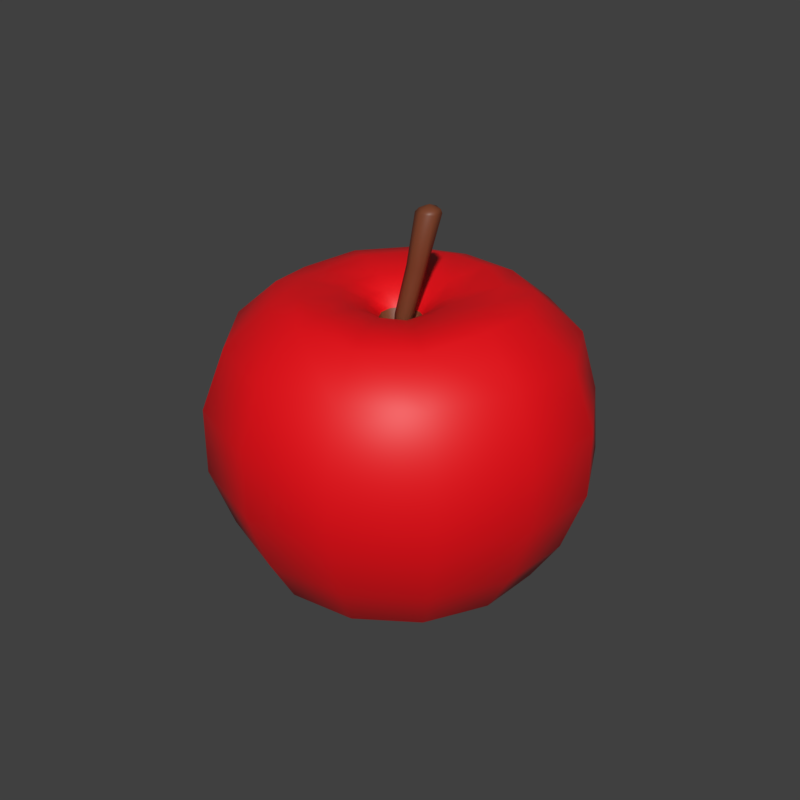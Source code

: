 # Source: apple1.blend  (saved by Blender 3.3.6; exported with 4.5.12 LTS)
import bpy
from mathutils import Matrix  # noqa: F401  (used for matrix-valued properties, if any)

bpy.ops.wm.read_factory_settings(use_empty=True)
scene = bpy.context.scene
scene.name = 'Scene'

# ---- collections
col_collection_1 = bpy.data.collections.new('Collection 1'); scene.collection.children.link(col_collection_1)

# ---- materials (node trees are filled in below, after node groups)
mat_apple_1_material = bpy.data.materials.new('Apple_1_material')
mat_apple_1_material.alpha_threshold = 0.0
mat_apple_1_material.roughness = 0.5
mat_stem = bpy.data.materials.new('stem')

# ---- node groups
ng_auto_smooth = bpy.data.node_groups.new('Auto Smooth', 'GeometryNodeTree')
_s = ng_auto_smooth.interface.new_socket(name='Geometry', in_out='OUTPUT', socket_type='NodeSocketGeometry')
_s = ng_auto_smooth.interface.new_socket(name='Geometry', in_out='INPUT', socket_type='NodeSocketGeometry')
_s = ng_auto_smooth.interface.new_socket(name='Angle', in_out='INPUT', socket_type='NodeSocketFloat')
_s.subtype = 'ANGLE'
_s.min_value = 0.0
_s.max_value = 3.142
ng_auto_smooth.is_modifier = True
_N = ng_auto_smooth.nodes; _L = ng_auto_smooth.links
n0 = _N.new('NodeGroupOutput'); n0.name = 'Group Output'; n0.location = (480, -100)
n1 = _N.new('NodeGroupInput'); n1.name = 'Group Input'; n1.location = (-420, -300)
n2 = _N.new('NodeGroupInput'); n2.name = 'Group Input.001'; n2.location = (-60, -100)
n3 = _N.new('GeometryNodeSetShadeSmooth'); n3.name = 'Set Shade Smooth'; n3.location = (120, -100)
n3.domain = 'EDGE'
n4 = _N.new('GeometryNodeSetShadeSmooth'); n4.name = 'Set Shade Smooth.001'; n4.location = (300, -100)
n5 = _N.new('GeometryNodeInputMeshEdgeAngle'); n5.name = 'Edge Angle'; n5.location = (-420, -220)
n6 = _N.new('GeometryNodeInputEdgeSmooth'); n6.name = 'Is Edge Smooth'; n6.location = (-60, -160)
n7 = _N.new('GeometryNodeInputShadeSmooth'); n7.name = 'Is Face Smooth'; n7.location = (-240, -340)
n8 = _N.new('FunctionNodeBooleanMath'); n8.name = 'Boolean Math'; n8.location = (-60, -220)
n9 = _N.new('FunctionNodeCompare'); n9.name = 'Compare'; n9.location = (-240, -180)
n9.operation = 'LESS_EQUAL'
_L.new(n5.outputs[0], n9.inputs[0])
_L.new(n4.outputs[0], n0.inputs[0])
_L.new(n1.outputs[1], n9.inputs[1])
_L.new(n9.outputs[0], n8.inputs[0])
_L.new(n7.outputs[0], n8.inputs[1])
_L.new(n2.outputs[0], n3.inputs[0])
_L.new(n6.outputs[0], n3.inputs[1])
_L.new(n3.outputs[0], n4.inputs[0])
_L.new(n8.outputs[0], n3.inputs[2])
n0.is_active_output = True

# ---- material node trees
mat_apple_1_material.use_nodes = True; mat_apple_1_material.node_tree.nodes.clear()
_N = mat_apple_1_material.node_tree.nodes; _L = mat_apple_1_material.node_tree.links
n0 = _N.new('ShaderNodeOutputMaterial'); n0.name = 'Material Output'; n0.location = (300, 300)
n1 = _N.new('ShaderNodeBsdfPrincipled'); n1.name = 'Principled BSDF'; n1.location = (-54, 368)
n1.width = 150
n1.subsurface_method = 'BURLEY'
n1.inputs[0].default_value = (0.8, 0.00156, 0.006252, 1.0)
n1.inputs[3].default_value = 1.45
n1.inputs[9].default_value = (1.0, 1.0, 1.0)
n1.inputs[27].default_value = (0.0, 0.0, 0.0, 1.0)
n1.inputs[28].default_value = 1.0
_L.new(n1.outputs[0], n0.inputs[0])
n0.is_active_output = True
mat_stem.use_nodes = True; mat_stem.node_tree.nodes.clear()
_N = mat_stem.node_tree.nodes; _L = mat_stem.node_tree.links
n0 = _N.new('ShaderNodeBsdfPrincipled'); n0.name = 'Principled BSDF'; n0.location = (10, 300)
n0.distribution = 'GGX'
n0.subsurface_method = 'RANDOM_WALK_SKIN'
n0.inputs[0].default_value = (0.1902, 0.05173, 0.02054, 1.0)
n0.inputs[3].default_value = 1.45
n0.inputs[27].default_value = (0.0, 0.0, 0.0, 1.0)
n0.inputs[28].default_value = 1.0
n1 = _N.new('ShaderNodeOutputMaterial'); n1.name = 'Material Output'; n1.location = (300, 300)
_L.new(n0.outputs[0], n1.inputs[0])
n1.is_active_output = True

# ---- world
world_world = bpy.data.worlds.new('World'); scene.world = world_world
world_world.color = (0.05127, 0.05127, 0.05127)
world_world.use_sun_shadow = False
world_world.sun_shadow_jitter_overblur = 0.0
world_world.cycles.sampling_method = 'MANUAL'

# ---- meshes
me_apple = bpy.data.meshes.new('apple')
me_apple.from_pydata([(-0.2151, 0.01824, 0.7587), (-1.503, 0.06164, 1.225), (-1.978, 0.1315, 0.8408), (-2.215, 0.1154, 0.1476), (-2.159, 0.1154, -0.6285), (-0.4369, -0.06682, -2.184), (-0.1876, 0.1005, 0.7689), (-1.31, 0.7248, 1.291), (-1.796, 1.005, 0.849), (-2.007, 1.123, 0.1476), (-1.951, 1.122, -0.6285), (-1.778, 1.011, -1.352), (-1.505, 0.8103, -1.876), (-0.3526, 0.07284, -2.179), (0.05096, 0.01901, 0.6201), (-0.08949, 0.1785, 0.7736), (-0.8419, 1.203, 1.315), (-1.156, 1.604, 0.9215), (-1.3, 1.848, 0.171), (-1.297, 1.827, -0.6285), (-1.158, 1.654, -1.351), (-0.9576, 1.382, -1.878), (-0.1686, 0.2434, -2.179), (-0.1723, 1.422, 1.316), (-0.2273, 1.876, 0.9365), (-0.2649, 2.165, 0.2454), (-0.2649, 2.152, -0.6123), (-0.2281, 1.935, -1.35), (-0.1956, 1.623, -1.884), (0.03888, 0.1832, 0.7736), (0.5588, 1.321, 1.316), (0.8061, 1.721, 0.9366), (0.8928, 1.995, 0.2455), (0.8928, 1.982, -0.6123), (0.8086, 1.778, -1.35), (0.6206, 1.515, -1.884), (0.02701, 0.2354, -2.164), (0.1655, 0.09844, 0.7754), (1.118, 0.9615, 1.306), (1.549, 1.279, 0.8511), (1.695, 1.407, 0.1614), (1.73, 1.471, -0.6285), (1.551, 1.288, -1.351), (1.268, 1.095, -1.879), (0.1573, 0.06898, -2.179), (1.429, 0.3373, 1.328), (1.965, 0.4223, 0.8537), (2.215, 0.4858, 0.1476), (2.215, 0.4858, -0.6285), (1.968, 0.4218, -1.351), (1.631, 0.3782, -1.879), (0.1375, -0.08244, 0.7633), (1.396, -0.3282, 1.327), (1.888, -0.4532, 0.855), (2.138, -0.511, 0.1476), (2.138, -0.511, -0.6285), (1.894, -0.4559, -1.35), (1.586, -0.3874, -1.884), (0.2219, -0.1231, -2.165), (1.082, -0.9734, 1.24), (1.446, -1.264, 0.8416), (1.644, -1.44, 0.1476), (1.644, -1.44, -0.6285), (1.451, -1.27, -1.35), (1.22, -1.077, -1.884), (0.08333, -0.2918, -2.172), (0.03309, -0.2117, 0.7673), (0.5056, -1.332, 1.225), (0.6832, -1.791, 0.8408), (0.7774, -2.039, 0.1476), (0.7774, -2.039, -0.6285), (0.6857, -1.798, -1.35), (0.5779, -1.522, -1.884), (-0.08953, -0.164, 0.7735), (-0.1791, -1.407, 1.288), (-0.2432, -1.901, 0.8408), (-0.2709, -2.165, 0.1476), (-0.2709, -2.165, -0.6285), (-0.244, -1.909, -1.35), (-0.1996, -1.617, -1.884), (-0.1292, -0.3534, -2.179), (-0.08712, -0.0555, -2.111), (-0.8447, -1.153, 1.288), (-1.162, -1.549, 0.8408), (-1.307, -1.778, 0.1476), (-1.307, -1.778, -0.6285), (-1.166, -1.555, -1.35), (-0.954, -1.339, -1.882), (-0.3066, -0.2512, -2.179), (-0.1877, -0.06239, 0.7689), (-1.308, -0.5899, 1.288), (-1.792, -0.7434, 0.8408), (-2.005, -0.8752, 0.1476), (-1.949, -0.8752, -0.6285), (-1.779, -0.7469, -1.35), (-1.48, -0.7082, -1.882), (-1.964, 0.1306, -1.351), (-1.661, 0.04282, -1.88), (-1.177, 0.6485, -2.148), (-0.7512, 1.105, -2.15), (-0.1557, 1.306, -2.153), (0.4806, 1.223, -2.152), (0.9923, 0.8841, -2.15), (1.28, 0.3229, -2.15), (1.203, -0.2962, -2.216), (0.967, -0.8348, -2.153), (0.4579, -1.187, -2.153), (-0.1578, -1.263, -2.153), (-0.7495, -1.042, -2.152), (-1.165, -0.5543, -2.152), (-1.297, 0.03829, -2.129), (-1.158, 0.03767, 1.27), (-1.002, 0.5487, 1.348), (-0.6395, 0.9254, 1.37), (-0.1337, 1.1, 1.414), (0.4134, 1.028, 1.417), (0.8433, 0.7436, 1.368), (1.084, 0.2696, 1.382), (1.068, -0.2461, 1.37), (0.8257, -0.7306, 1.294), (0.3868, -1.014, 1.312), (-0.1371, -1.073, 1.357), (-0.641, -0.8814, 1.357), (-1.001, -0.4639, 1.347), (-0.6997, 0.0263, 1.245), (-0.6055, 0.3294, 1.278), (-0.3899, 0.5549, 1.292), (-0.09245, 0.6599, 1.341), (0.228, 0.6182, 1.34), (0.4829, 0.4482, 1.292), (0.6259, 0.1688, 1.3), (0.6183, -0.1378, 1.29), (0.4748, -0.4221, 1.243), (0.2158, -0.5919, 1.261), (-0.09399, -0.6274, 1.286), (-0.3906, -0.5147, 1.286), (-0.605, -0.271, 1.278), (-0.4535, 0.02182, 1.139), (-0.3946, 0.2136, 1.161), (-0.2582, 0.3577, 1.171), (-0.07115, 0.4247, 1.171), (0.1299, 0.3995, 1.171), (0.292, 0.2915, 1.172), (0.3837, 0.115, 1.178), (0.3793, -0.08026, 1.169), (0.2862, -0.2579, 1.137), (0.1233, -0.4325, 1.152), (-0.07188, -0.3896, 1.168), (-0.2583, -0.3182, 1.168), (-0.342, -0.1659, 1.16), (-0.2863, 0.02009, 0.994), (-0.264, 0.1423, 1.008), (-0.1769, 0.2342, 1.014), (-0.05832, 0.2773, 1.014), (0.06865, 0.2611, 1.013), (0.1711, 0.1916, 1.013), (0.2287, 0.08, 1.016), (0.2269, -0.0438, 1.01), (0.1694, -0.1767, 0.9914), (0.06575, -0.2932, 1.003), (-0.05871, -0.263, 1.012), (-0.1612, -0.1958, 1.012), (-0.2122, -0.09976, 1.008), (-0.8743, 0.3886, -2.336), (-0.5826, 0.7113, -2.337), (-0.1725, 0.8602, -2.338), (0.2644, 0.8057, -2.338), (0.6216, 0.5624, -2.337), (0.823, 0.1747, -2.337), (0.8168, -0.2565, -2.338), (0.6148, -0.6403, -2.338), (0.2609, -0.8887, -2.291), (-0.1731, -0.9395, -2.338), (-0.5823, -0.7852, -2.338), (-0.8542, -0.4443, -2.292), (-0.9525, -0.01481, -2.236), (-0.5377, 0.1902, -2.269), (-0.3732, 0.3732, -2.269), (-0.1417, 0.4584, -2.27), (0.1049, 0.4278, -2.27), (0.3071, 0.2895, -2.269), (0.4212, 0.07049, -2.269), (0.4187, -0.1741, -2.319), (0.3043, -0.3916, -2.27), (0.1043, -0.5378, -2.2), (-0.1504, -0.5666, -2.237), (-0.3732, -0.4736, -2.27), (-0.5367, -0.2867, -2.27), (-0.6039, -0.04654, -2.242), (0.02081, 0.1, 0.6141), (0.3298, 0.1931, 2.295), (0.1075, 0.04996, 0.6141), (0.4417, 0.1245, 2.295), (0.1075, -0.05011, 0.6141), (0.4417, 0.01114, 2.295), (0.02081, -0.1001, 0.6141), (0.3298, -0.03359, 2.295), (-0.06586, -0.05011, 0.6141), (0.2317, 0.0231, 2.295), (-0.06586, 0.04996, 0.6141), (0.2317, 0.1365, 2.295), (0.2966, 0.09943, 1.652), (0.3074, -0.007418, 1.652), (0.1981, -0.0711, 1.652), (0.09965, -0.01426, 1.652), (0.09965, 0.09943, 1.652), (0.1981, 0.1563, 1.652), (0.1364, 0.07417, 1.055), (0.1364, -0.03271, 1.055), (0.04386, -0.08615, 1.055), (-0.0487, -0.03271, 1.055), (-0.0487, 0.07417, 1.055), (0.04386, 0.1276, 1.055), (0.4585, 0.1287, 2.254), (0.3226, 0.2112, 2.254), (0.4585, -0.01235, 2.254), (0.3226, -0.07093, 2.254), (0.2004, -0.0003879, 2.254), (0.2004, 0.1407, 2.254), (0.3298, 0.07978, 2.338)], [], [(3, 2, 8, 9), (81, 5, 13), (150, 0, 6, 151), (97, 96, 11, 12), (4, 3, 9, 10), (2, 1, 7, 8), (110, 97, 12, 98), (0, 14, 6), (96, 4, 10, 11), (10, 9, 18, 19), (8, 7, 16, 17), (98, 12, 21, 99), (6, 14, 15), (11, 10, 19, 20), (9, 8, 17, 18), (81, 13, 22), (151, 6, 15, 152), (12, 11, 20, 21), (17, 16, 23, 24), (99, 21, 28, 100), (20, 19, 26, 27), (18, 17, 24, 25), (152, 15, 153), (21, 20, 27, 28), (19, 18, 25, 26), (100, 28, 35, 101), (15, 14, 29), (27, 26, 33, 34), (25, 24, 31, 32), (81, 22, 36), (153, 15, 29, 154), (28, 27, 34, 35), (26, 25, 32, 33), (24, 23, 30, 31), (34, 33, 41, 42), (32, 31, 39, 40), (81, 36, 44), (154, 29, 37, 155), (35, 34, 42, 43), (33, 32, 40, 41), (31, 30, 38, 39), (101, 35, 43, 102), (29, 14, 37), (40, 39, 46, 47), (155, 37, 156), (43, 42, 49, 50), (41, 40, 47, 48), (39, 38, 45, 46), (102, 43, 50, 103), (42, 41, 48, 49), (156, 37, 51, 157), (50, 49, 56, 57), (48, 47, 54, 55), (46, 45, 52, 53), (103, 50, 57, 104), (37, 14, 51), (49, 48, 55, 56), (47, 46, 53, 54), (81, 44, 58), (55, 54, 61, 62), (53, 52, 59, 60), (104, 57, 64, 105), (56, 55, 62, 63), (54, 53, 60, 61), (81, 58, 65), (157, 51, 158), (57, 56, 63, 64), (60, 59, 67, 68), (105, 64, 72, 106), (51, 14, 66), (63, 62, 70, 71), (61, 60, 68, 69), (158, 51, 66, 159), (64, 63, 71, 72), (62, 61, 69, 70), (66, 14, 73), (71, 70, 77, 78), (69, 68, 75, 76), (81, 65, 80), (159, 66, 73, 160), (72, 71, 78, 79), (70, 69, 76, 77), (68, 67, 74, 75), (106, 72, 79, 107), (76, 75, 83, 84), (81, 80, 88), (160, 73, 161), (79, 78, 86, 87), (77, 76, 84, 85), (75, 74, 82, 83), (107, 79, 87, 108), (78, 77, 85, 86), (161, 73, 89, 162), (87, 86, 94, 95), (85, 84, 92, 93), (83, 82, 90, 91), (108, 87, 95, 109), (73, 14, 89), (86, 85, 93, 94), (84, 83, 91, 92), (95, 94, 96, 97), (93, 92, 3, 4), (91, 90, 1, 2), (109, 95, 97, 110), (89, 14, 0), (94, 93, 4, 96), (92, 91, 2, 3), (81, 88, 5), (162, 89, 0, 150), (174, 109, 110, 175), (173, 108, 109, 174), (172, 107, 108, 173), (171, 106, 107, 172), (170, 105, 106, 171), (169, 104, 105, 170), (168, 103, 104, 169), (167, 102, 103, 168), (166, 101, 102, 167), (165, 100, 101, 166), (164, 99, 100, 165), (163, 98, 99, 164), (175, 110, 98, 163), (90, 123, 111, 1), (82, 122, 123, 90), (74, 121, 122, 82), (67, 120, 121, 74), (59, 119, 120, 67), (52, 118, 119, 59), (45, 117, 118, 52), (38, 116, 117, 45), (30, 115, 116, 38), (23, 114, 115, 30), (16, 113, 114, 23), (7, 112, 113, 16), (1, 111, 112, 7), (123, 136, 124, 111), (122, 135, 136, 123), (121, 134, 135, 122), (120, 133, 134, 121), (119, 132, 133, 120), (118, 131, 132, 119), (117, 130, 131, 118), (116, 129, 130, 117), (115, 128, 129, 116), (114, 127, 128, 115), (113, 126, 127, 114), (112, 125, 126, 113), (111, 124, 125, 112), (136, 149, 137, 124), (135, 148, 149, 136), (134, 147, 148, 135), (133, 146, 147, 134), (132, 145, 146, 133), (131, 144, 145, 132), (130, 143, 144, 131), (129, 142, 143, 130), (128, 141, 142, 129), (127, 140, 141, 128), (126, 139, 140, 127), (125, 138, 139, 126), (124, 137, 138, 125), (149, 162, 150, 137), (148, 161, 162, 149), (147, 160, 161, 148), (146, 159, 160, 147), (145, 158, 159, 146), (144, 157, 158, 145), (143, 156, 157, 144), (142, 155, 156, 143), (141, 154, 155, 142), (140, 153, 154, 141), (139, 152, 153, 140), (138, 151, 152, 139), (137, 150, 151, 138), (188, 175, 163, 176), (176, 163, 164, 177), (177, 164, 165, 178), (178, 165, 166, 179), (179, 166, 167, 180), (180, 167, 168, 181), (181, 168, 169, 182), (182, 169, 170, 183), (183, 170, 171, 184), (184, 171, 172, 185), (185, 172, 173, 186), (186, 173, 174, 187), (187, 174, 175, 188), (88, 187, 188, 5), (88, 186, 187), (80, 185, 186, 88), (65, 184, 185, 80), (65, 183, 184), (58, 182, 183, 65), (44, 181, 182, 58), (44, 180, 181), (36, 179, 180, 44), (22, 178, 179, 36), (22, 177, 178), (13, 176, 177, 22), (5, 188, 176, 13), (206, 214, 213, 201), (201, 213, 215, 202), (202, 215, 216, 203), (196, 194, 219), (203, 216, 217, 204), (204, 217, 218, 205), (189, 191, 193, 195, 197, 199), (212, 206, 201, 207), (207, 201, 202, 208), (208, 202, 203, 209), (209, 203, 204, 210), (210, 204, 205, 211), (211, 205, 206, 212), (199, 211, 212, 189), (197, 210, 211, 199), (195, 209, 210, 197), (193, 208, 209, 195), (191, 207, 208, 193), (189, 212, 207, 191), (205, 218, 214, 206), (190, 192, 213, 214), (192, 194, 215, 213), (194, 196, 216, 215), (196, 198, 217, 216), (198, 200, 218, 217), (200, 190, 214, 218), (198, 196, 219), (200, 198, 219), (192, 190, 219), (190, 200, 219), (194, 192, 219)])
me_apple.polygons.foreach_set('use_smooth', [True] * 231)
me_apple.polygons.foreach_set('material_index', [0, 0, 1, 0, 0, 0, 0, 1, 0, 0, 0, 0, 1, 0, 0, 0, 1, 0, 0, 0, 0, 0, 1, 0, 0, 0, 1, 0, 0, 0, 1, 0, 0, 0, 0, 0, 0, 1, 0, 0, 0, 0, 1, 0, 1, 0, 0, 0, 0, 0, 1, 0, 0, 0, 0, 1, 0, 0, 0, 0, 0, 0, 0, 0, 0, 1, 0, 0, 0, 1, 0, 0, 1, 0, 0, 1, 0, 0, 0, 1, 0, 0, 0, 0, 0, 0, 1, 0, 0, 0, 0, 0, 1, 0, 0, 0, 0, 1, 0, 0, 0, 0, 0, 0, 1, 0, 0, 0, 1, 0, 0, 0, 0, 0, 0, 0, 0, 0, 0, 0, 0, 0, 0, 0, 0, 0, 0, 0, 0, 0, 0, 0, 0, 0, 0, 0, 0, 0, 0, 0, 0, 0, 0, 0, 0, 0, 0, 0, 0, 0, 0, 0, 0, 0, 0, 0, 0, 0, 0, 0, 0, 0, 0, 0, 0, 0, 0, 0, 0, 0, 0, 0, 0, 0, 0, 0, 0, 0, 0, 0, 0, 0, 0, 0, 0, 0, 0, 0, 0, 0, 0, 0, 0, 0, 0, 0, 0, 0, 0, 0, 1, 1, 1, 1, 1, 1, 0, 1, 1, 1, 1, 1, 1, 1, 1, 1, 1, 1, 1, 1, 1, 1, 1, 1, 1, 1, 1, 1, 1, 1, 1])
_uv = me_apple.uv_layers.new(name='UVMap')
_uv.uv.foreach_set('vector', [0.4531, 0.4659, 0.5174, 0.4321, 0.5668, 0.4903, 0.5277, 0.5496, 0.2377, 0.7637, 0.2157, 0.7619, 0.222, 0.7537, 0.2838, 0.2986, 0.28, 0.2785, 0.2846, 0.2769, 0.2976, 0.2937, 0.1258, 0.7436, 0.07907, 0.7294, 0.1055, 0.6572, 0.1434, 0.6899, 0.3489, 0.5239, 0.4531, 0.4659, 0.5277, 0.5496, 0.4732, 0.6446, 0.5174, 0.4321, 0.5593, 0.4023, 0.5982, 0.4406, 0.5668, 0.4903, 0.1568, 0.7479, 0.1258, 0.7436, 0.1434, 0.6899, 0.1703, 0.7073, 0.28, 0.2785, 0.2776, 0.2662, 0.2846, 0.2769, 0.07907, 0.7294, 0.001696, 0.7187, 0.04818, 0.6131, 0.1055, 0.6572, 0.4732, 0.6446, 0.5277, 0.5496, 0.6312, 0.5847, 0.6184, 0.6893, 0.5668, 0.4903, 0.5982, 0.4406, 0.6479, 0.455, 0.6393, 0.5061, 0.1703, 0.7073, 0.1434, 0.6899, 0.1873, 0.653, 0.2027, 0.6802, 0.2846, 0.2769, 0.2776, 0.2662, 0.288, 0.2709, 0.1055, 0.6572, 0.04818, 0.6131, 0.1272, 0.5444, 0.1642, 0.6095, 0.5277, 0.5496, 0.5668, 0.4903, 0.6393, 0.5061, 0.6312, 0.5847, 0.2377, 0.7637, 0.222, 0.7537, 0.2348, 0.7446, 0.2976, 0.2937, 0.2846, 0.2769, 0.288, 0.2709, 0.3077, 0.2829, 0.1434, 0.6899, 0.1055, 0.6572, 0.1642, 0.6095, 0.1873, 0.653, 0.6393, 0.5061, 0.6479, 0.455, 0.7003, 0.4449, 0.7184, 0.4891, 0.2027, 0.6802, 0.1873, 0.653, 0.2441, 0.6431, 0.244, 0.6723, 0.1642, 0.6095, 0.1272, 0.5444, 0.2435, 0.5155, 0.2452, 0.5929, 0.6312, 0.5847, 0.6393, 0.5061, 0.7184, 0.4891, 0.7437, 0.5564, 0.3077, 0.2829, 0.288, 0.2709, 0.3109, 0.2678, 0.1873, 0.653, 0.1642, 0.6095, 0.2452, 0.5929, 0.2441, 0.6431, 0.6184, 0.6893, 0.6312, 0.5847, 0.7437, 0.5564, 0.7923, 0.6711, 0.244, 0.6723, 0.2441, 0.6431, 0.3013, 0.6571, 0.2858, 0.6823, 0.288, 0.2709, 0.2776, 0.2662, 0.2871, 0.2637, 0.2452, 0.5929, 0.2435, 0.5155, 0.3701, 0.5485, 0.3307, 0.6176, 0.7437, 0.5564, 0.7184, 0.4891, 0.7856, 0.4363, 0.8419, 0.4833, 0.2377, 0.7637, 0.2348, 0.7446, 0.2468, 0.7468, 0.3109, 0.2678, 0.288, 0.2709, 0.2871, 0.2637, 0.3065, 0.2534, 0.2441, 0.6431, 0.2452, 0.5929, 0.3307, 0.6176, 0.3013, 0.6571, 0.7923, 0.6711, 0.7437, 0.5564, 0.8419, 0.4833, 0.935, 0.5501, 0.7184, 0.4891, 0.7003, 0.4449, 0.7449, 0.4123, 0.7856, 0.4363, 0.3307, 0.6176, 0.3701, 0.5485, 0.4486, 0.6248, 0.3885, 0.6675, 0.8419, 0.4833, 0.7856, 0.4363, 0.8245, 0.3764, 0.8948, 0.389, 0.2377, 0.7637, 0.2468, 0.7468, 0.2539, 0.7578, 0.3065, 0.2534, 0.2871, 0.2637, 0.2809, 0.258, 0.2975, 0.2418, 0.3013, 0.6571, 0.3307, 0.6176, 0.3885, 0.6675, 0.3443, 0.6926, 0.935, 0.5501, 0.8419, 0.4833, 0.8948, 0.389, 0.9929, 0.4106, 0.7856, 0.4363, 0.7449, 0.4123, 0.769, 0.3684, 0.8245, 0.3764, 0.2858, 0.6823, 0.3013, 0.6571, 0.3443, 0.6926, 0.3177, 0.7088, 0.2871, 0.2637, 0.2776, 0.2662, 0.2809, 0.258, 0.8948, 0.389, 0.8245, 0.3764, 0.822, 0.2972, 0.8892, 0.2772, 0.2975, 0.2418, 0.2809, 0.258, 0.283, 0.2356, 0.3443, 0.6926, 0.3885, 0.6675, 0.4142, 0.7449, 0.365, 0.7472, 0.9929, 0.4106, 0.8948, 0.389, 0.8892, 0.2772, 0.9856, 0.249, 0.8245, 0.3764, 0.769, 0.3684, 0.7676, 0.3155, 0.822, 0.2972, 0.3177, 0.7088, 0.3443, 0.6926, 0.365, 0.7472, 0.3331, 0.7489, 0.3885, 0.6675, 0.4486, 0.6248, 0.4885, 0.7355, 0.4142, 0.7449, 0.283, 0.2356, 0.2809, 0.258, 0.2715, 0.2605, 0.2676, 0.2356, 0.365, 0.7472, 0.4142, 0.7449, 0.4017, 0.8188, 0.3549, 0.8023, 0.9856, 0.249, 0.8892, 0.2772, 0.8355, 0.1862, 0.9116, 0.1169, 0.822, 0.2972, 0.7676, 0.3155, 0.7414, 0.2735, 0.7814, 0.2366, 0.3331, 0.7489, 0.365, 0.7472, 0.3549, 0.8023, 0.3211, 0.7892, 0.2809, 0.258, 0.2776, 0.2662, 0.2715, 0.2605, 0.4142, 0.7449, 0.4885, 0.7355, 0.4731, 0.8438, 0.4017, 0.8188, 0.8892, 0.2772, 0.822, 0.2972, 0.7814, 0.2366, 0.8355, 0.1862, 0.2377, 0.7637, 0.2539, 0.7578, 0.2561, 0.77, 0.9116, 0.1169, 0.8355, 0.1862, 0.7419, 0.1242, 0.7786, 0.02774, 0.7814, 0.2366, 0.7414, 0.2735, 0.6989, 0.2384, 0.7184, 0.1922, 0.3211, 0.7892, 0.3549, 0.8023, 0.322, 0.8484, 0.3026, 0.8241, 0.4017, 0.8188, 0.4731, 0.8438, 0.4086, 0.9404, 0.356, 0.8845, 0.8355, 0.1862, 0.7814, 0.2366, 0.7184, 0.1922, 0.7419, 0.1242, 0.2377, 0.7637, 0.2561, 0.77, 0.2466, 0.7797, 0.2676, 0.2356, 0.2715, 0.2605, 0.2525, 0.2473, 0.3549, 0.8023, 0.4017, 0.8188, 0.356, 0.8845, 0.322, 0.8484, 0.7184, 0.1922, 0.6989, 0.2384, 0.6451, 0.2337, 0.6398, 0.1817, 0.3026, 0.8241, 0.322, 0.8484, 0.2721, 0.8737, 0.2655, 0.8435, 0.2715, 0.2605, 0.2776, 0.2662, 0.2657, 0.2674, 0.356, 0.8845, 0.4086, 0.9404, 0.3053, 0.997, 0.2845, 0.9226, 0.7419, 0.1242, 0.7184, 0.1922, 0.6398, 0.1817, 0.6313, 0.1115, 0.2525, 0.2473, 0.2715, 0.2605, 0.2657, 0.2674, 0.2437, 0.2654, 0.322, 0.8484, 0.356, 0.8845, 0.2845, 0.9226, 0.2721, 0.8737, 0.7786, 0.02774, 0.7419, 0.1242, 0.6313, 0.1115, 0.6204, 0.008331, 0.2657, 0.2674, 0.2776, 0.2662, 0.2685, 0.2744, 0.2845, 0.9226, 0.3053, 0.997, 0.1865, 0.9984, 0.2028, 0.9225, 0.6313, 0.1115, 0.6398, 0.1817, 0.5651, 0.2113, 0.526, 0.1503, 0.2377, 0.7637, 0.2466, 0.7797, 0.2329, 0.7821, 0.2437, 0.2654, 0.2657, 0.2674, 0.2685, 0.2744, 0.2466, 0.2809, 0.2721, 0.8737, 0.2845, 0.9226, 0.2028, 0.9225, 0.2161, 0.8749, 0.6204, 0.008331, 0.6313, 0.1115, 0.526, 0.1503, 0.4687, 0.0626, 0.6398, 0.1817, 0.6451, 0.2337, 0.5967, 0.2557, 0.5651, 0.2113, 0.2655, 0.8435, 0.2721, 0.8737, 0.2161, 0.8749, 0.2236, 0.8443, 0.526, 0.1503, 0.5651, 0.2113, 0.5097, 0.2748, 0.4467, 0.2385, 0.2377, 0.7637, 0.2329, 0.7821, 0.2226, 0.7744, 0.2466, 0.2809, 0.2685, 0.2744, 0.2559, 0.2919, 0.2161, 0.8749, 0.2028, 0.9225, 0.1276, 0.8819, 0.1645, 0.849, 0.4687, 0.0626, 0.526, 0.1503, 0.4467, 0.2385, 0.3531, 0.188, 0.5651, 0.2113, 0.5967, 0.2557, 0.561, 0.2957, 0.5097, 0.2748, 0.2236, 0.8443, 0.2161, 0.8749, 0.1645, 0.849, 0.1854, 0.8253, 0.2028, 0.9225, 0.1865, 0.9984, 0.07684, 0.9413, 0.1276, 0.8819, 0.2559, 0.2919, 0.2685, 0.2744, 0.2752, 0.2786, 0.2666, 0.2977, 0.1645, 0.849, 0.1276, 0.8819, 0.08317, 0.8066, 0.1322, 0.7993, 0.3531, 0.188, 0.4467, 0.2385, 0.4223, 0.3588, 0.3111, 0.3577, 0.5097, 0.2748, 0.561, 0.2957, 0.5504, 0.3497, 0.499, 0.3582, 0.1854, 0.8253, 0.1645, 0.849, 0.1322, 0.7993, 0.162, 0.789, 0.2685, 0.2744, 0.2776, 0.2662, 0.2752, 0.2786, 0.1276, 0.8819, 0.07684, 0.9413, 0.01152, 0.8348, 0.08317, 0.8066, 0.4467, 0.2385, 0.5097, 0.2748, 0.499, 0.3582, 0.4223, 0.3588, 0.1322, 0.7993, 0.08317, 0.8066, 0.07907, 0.7294, 0.1258, 0.7436, 0.3111, 0.3577, 0.4223, 0.3588, 0.4531, 0.4659, 0.3489, 0.5239, 0.499, 0.3582, 0.5504, 0.3497, 0.5593, 0.4023, 0.5174, 0.4321, 0.162, 0.789, 0.1322, 0.7993, 0.1258, 0.7436, 0.1568, 0.7479, 0.2752, 0.2786, 0.2776, 0.2662, 0.28, 0.2785, 0.08317, 0.8066, 0.01152, 0.8348, 0.001696, 0.7187, 0.07907, 0.7294, 0.4223, 0.3588, 0.499, 0.3582, 0.5174, 0.4321, 0.4531, 0.4659, 0.2377, 0.7637, 0.2226, 0.7744, 0.2157, 0.7619, 0.2666, 0.2977, 0.2752, 0.2786, 0.28, 0.2785, 0.2838, 0.2986, 0.1851, 0.7839, 0.162, 0.789, 0.1568, 0.7479, 0.1812, 0.7544, 0.2009, 0.8072, 0.1854, 0.8253, 0.162, 0.789, 0.1851, 0.7839, 0.2253, 0.8199, 0.2236, 0.8443, 0.1854, 0.8253, 0.2009, 0.8072, 0.2541, 0.8202, 0.2655, 0.8435, 0.2236, 0.8443, 0.2253, 0.8199, 0.2792, 0.8064, 0.3026, 0.8241, 0.2655, 0.8435, 0.2541, 0.8202, 0.2953, 0.7834, 0.3211, 0.7892, 0.3026, 0.8241, 0.2792, 0.8064, 0.299, 0.7557, 0.3331, 0.7489, 0.3211, 0.7892, 0.2953, 0.7834, 0.2888, 0.7287, 0.3177, 0.7088, 0.3331, 0.7489, 0.299, 0.7557, 0.2672, 0.7102, 0.2858, 0.6823, 0.3177, 0.7088, 0.2888, 0.7287, 0.2393, 0.7035, 0.244, 0.6723, 0.2858, 0.6823, 0.2672, 0.7102, 0.2116, 0.7099, 0.2027, 0.6802, 0.244, 0.6723, 0.2393, 0.7035, 0.1907, 0.7282, 0.1703, 0.7073, 0.2027, 0.6802, 0.2116, 0.7099, 0.1812, 0.7544, 0.1568, 0.7479, 0.1703, 0.7073, 0.1907, 0.7282, 0.5504, 0.3497, 0.5757, 0.347, 0.5829, 0.3875, 0.5593, 0.4023, 0.561, 0.2957, 0.5849, 0.3067, 0.5757, 0.347, 0.5504, 0.3497, 0.5967, 0.2557, 0.6114, 0.2765, 0.5849, 0.3067, 0.561, 0.2957, 0.6451, 0.2337, 0.6486, 0.2612, 0.6114, 0.2765, 0.5967, 0.2557, 0.6989, 0.2384, 0.6893, 0.265, 0.6486, 0.2612, 0.6451, 0.2337, 0.7414, 0.2735, 0.7227, 0.2902, 0.6893, 0.265, 0.6989, 0.2384, 0.7676, 0.3155, 0.7417, 0.3234, 0.7227, 0.2902, 0.7414, 0.2735, 0.769, 0.3684, 0.7424, 0.3636, 0.7417, 0.3234, 0.7676, 0.3155, 0.7449, 0.4123, 0.7239, 0.3976, 0.7424, 0.3636, 0.769, 0.3684, 0.7003, 0.4449, 0.691, 0.4214, 0.7239, 0.3976, 0.7449, 0.4123, 0.6479, 0.455, 0.6514, 0.4286, 0.691, 0.4214, 0.7003, 0.4449, 0.5982, 0.4406, 0.6131, 0.4169, 0.6514, 0.4286, 0.6479, 0.455, 0.5593, 0.4023, 0.5829, 0.3875, 0.6131, 0.4169, 0.5982, 0.4406, 0.5757, 0.347, 0.609, 0.3459, 0.6142, 0.3695, 0.5829, 0.3875, 0.5849, 0.3067, 0.6145, 0.3223, 0.609, 0.3459, 0.5757, 0.347, 0.6114, 0.2765, 0.6301, 0.3045, 0.6145, 0.3223, 0.5849, 0.3067, 0.6486, 0.2612, 0.6524, 0.2965, 0.6301, 0.3045, 0.6114, 0.2765, 0.6893, 0.265, 0.6762, 0.299, 0.6524, 0.2965, 0.6486, 0.2612, 0.7227, 0.2902, 0.6963, 0.3127, 0.6762, 0.299, 0.6893, 0.265, 0.7417, 0.3234, 0.7073, 0.3327, 0.6963, 0.3127, 0.7227, 0.2902, 0.7424, 0.3636, 0.7072, 0.3563, 0.7073, 0.3327, 0.7417, 0.3234, 0.7239, 0.3976, 0.6971, 0.3772, 0.7072, 0.3563, 0.7424, 0.3636, 0.691, 0.4214, 0.6779, 0.3912, 0.6971, 0.3772, 0.7239, 0.3976, 0.6514, 0.4286, 0.6542, 0.3943, 0.6779, 0.3912, 0.691, 0.4214, 0.6131, 0.4169, 0.6316, 0.3872, 0.6542, 0.3943, 0.6514, 0.4286, 0.5829, 0.3875, 0.6142, 0.3695, 0.6316, 0.3872, 0.6131, 0.4169, 0.609, 0.3459, 0.6311, 0.3437, 0.632, 0.3596, 0.6142, 0.3695, 0.6145, 0.3223, 0.6315, 0.3314, 0.6311, 0.3437, 0.609, 0.3459, 0.6301, 0.3045, 0.6406, 0.3206, 0.6315, 0.3314, 0.6145, 0.3223, 0.6524, 0.2965, 0.6524, 0.3125, 0.6406, 0.3206, 0.6301, 0.3045, 0.6762, 0.299, 0.6688, 0.3178, 0.6524, 0.3125, 0.6524, 0.2965, 0.6963, 0.3127, 0.6811, 0.3254, 0.6688, 0.3178, 0.6762, 0.299, 0.7073, 0.3327, 0.6877, 0.3376, 0.6811, 0.3254, 0.6963, 0.3127, 0.7072, 0.3563, 0.6875, 0.3518, 0.6877, 0.3376, 0.7073, 0.3327, 0.6971, 0.3772, 0.6807, 0.364, 0.6875, 0.3518, 0.7072, 0.3563, 0.6779, 0.3912, 0.6692, 0.3723, 0.6807, 0.364, 0.6971, 0.3772, 0.6542, 0.3943, 0.6554, 0.3748, 0.6692, 0.3723, 0.6779, 0.3912, 0.6316, 0.3872, 0.6419, 0.3703, 0.6554, 0.3748, 0.6542, 0.3943, 0.6142, 0.3695, 0.632, 0.3596, 0.6419, 0.3703, 0.6316, 0.3872, 0.6311, 0.3437, 0.6448, 0.3439, 0.6447, 0.3524, 0.632, 0.3596, 0.6315, 0.3314, 0.6449, 0.3372, 0.6448, 0.3439, 0.6311, 0.3437, 0.6406, 0.3206, 0.6485, 0.3308, 0.6449, 0.3372, 0.6315, 0.3314, 0.6524, 0.3125, 0.6543, 0.326, 0.6485, 0.3308, 0.6406, 0.3206, 0.6688, 0.3178, 0.6626, 0.3294, 0.6543, 0.326, 0.6524, 0.3125, 0.6811, 0.3254, 0.6696, 0.3346, 0.6626, 0.3294, 0.6688, 0.3178, 0.6877, 0.3376, 0.6734, 0.3411, 0.6696, 0.3346, 0.6811, 0.3254, 0.6875, 0.3518, 0.6732, 0.3487, 0.6734, 0.3411, 0.6877, 0.3376, 0.6807, 0.364, 0.6696, 0.3554, 0.6732, 0.3487, 0.6875, 0.3518, 0.6692, 0.3723, 0.6634, 0.3598, 0.6696, 0.3554, 0.6807, 0.364, 0.6554, 0.3748, 0.656, 0.3608, 0.6634, 0.3598, 0.6692, 0.3723, 0.6419, 0.3703, 0.6489, 0.3583, 0.656, 0.3608, 0.6554, 0.3748, 0.632, 0.3596, 0.6447, 0.3524, 0.6489, 0.3583, 0.6419, 0.3703, 0.2044, 0.7592, 0.1812, 0.7544, 0.1907, 0.7282, 0.2104, 0.7441, 0.2104, 0.7441, 0.1907, 0.7282, 0.2116, 0.7099, 0.2225, 0.7336, 0.2225, 0.7336, 0.2116, 0.7099, 0.2393, 0.7035, 0.2382, 0.73, 0.2382, 0.73, 0.2393, 0.7035, 0.2672, 0.7102, 0.2539, 0.7339, 0.2539, 0.7339, 0.2672, 0.7102, 0.2888, 0.7287, 0.2659, 0.7444, 0.2659, 0.7444, 0.2888, 0.7287, 0.299, 0.7557, 0.2717, 0.7595, 0.2717, 0.7595, 0.299, 0.7557, 0.2953, 0.7834, 0.2707, 0.7756, 0.2707, 0.7756, 0.2953, 0.7834, 0.2792, 0.8064, 0.261, 0.7881, 0.261, 0.7881, 0.2792, 0.8064, 0.2541, 0.8202, 0.2463, 0.7955, 0.2463, 0.7955, 0.2541, 0.8202, 0.2253, 0.8199, 0.2297, 0.7958, 0.2297, 0.7958, 0.2253, 0.8199, 0.2009, 0.8072, 0.216, 0.7886, 0.216, 0.7886, 0.2009, 0.8072, 0.1851, 0.7839, 0.2067, 0.7756, 0.2067, 0.7756, 0.1851, 0.7839, 0.1812, 0.7544, 0.2044, 0.7592, 0.2226, 0.7744, 0.2067, 0.7756, 0.2044, 0.7592, 0.2157, 0.7619, 0.2226, 0.7744, 0.216, 0.7886, 0.2067, 0.7756, 0.2329, 0.7821, 0.2297, 0.7958, 0.216, 0.7886, 0.2226, 0.7744, 0.2466, 0.7797, 0.2463, 0.7955, 0.2297, 0.7958, 0.2329, 0.7821, 0.2466, 0.7797, 0.261, 0.7881, 0.2463, 0.7955, 0.2561, 0.77, 0.2707, 0.7756, 0.261, 0.7881, 0.2466, 0.7797, 0.2539, 0.7578, 0.2717, 0.7595, 0.2707, 0.7756, 0.2561, 0.77, 0.2539, 0.7578, 0.2659, 0.7444, 0.2717, 0.7595, 0.2468, 0.7468, 0.2539, 0.7339, 0.2659, 0.7444, 0.2539, 0.7578, 0.2348, 0.7446, 0.2382, 0.73, 0.2539, 0.7339, 0.2468, 0.7468, 0.2348, 0.7446, 0.2225, 0.7336, 0.2382, 0.73, 0.222, 0.7537, 0.2104, 0.7441, 0.2225, 0.7336, 0.2348, 0.7446, 0.2157, 0.7619, 0.2044, 0.7592, 0.2104, 0.7441, 0.222, 0.7537, 0.3001, 0.4282, 0.3099, 0.4882, 0.2949, 0.4926, 0.2893, 0.4311, 0.2893, 0.4311, 0.2949, 0.4926, 0.281, 0.4933, 0.2787, 0.4317, 0.2787, 0.4317, 0.281, 0.4933, 0.2667, 0.4906, 0.2663, 0.4293, 0.189, 0.3756, 0.1947, 0.3653, 0.2002, 0.3761, 0.2663, 0.4293, 0.2667, 0.4906, 0.253, 0.4884, 0.255, 0.4272, 0.255, 0.4272, 0.253, 0.4884, 0.2393, 0.4884, 0.2433, 0.4274, 0.2023, 0.4001, 0.1974, 0.4088, 0.1874, 0.4088, 0.1824, 0.4001, 0.1874, 0.3915, 0.1974, 0.3915, 0.297, 0.3668, 0.3001, 0.4282, 0.2893, 0.4311, 0.2865, 0.3685, 0.2865, 0.3685, 0.2893, 0.4311, 0.2787, 0.4317, 0.2755, 0.3685, 0.2755, 0.3685, 0.2787, 0.4317, 0.2663, 0.4293, 0.2648, 0.3671, 0.2648, 0.3671, 0.2663, 0.4293, 0.255, 0.4272, 0.2545, 0.3661, 0.2545, 0.3661, 0.255, 0.4272, 0.2433, 0.4274, 0.2443, 0.3665, 0.2443, 0.3665, 0.2433, 0.4274, 0.2321, 0.4292, 0.234, 0.368, 0.2445, 0.3236, 0.2443, 0.3665, 0.234, 0.368, 0.2344, 0.3243, 0.2545, 0.3232, 0.2545, 0.3661, 0.2443, 0.3665, 0.2445, 0.3236, 0.2646, 0.3234, 0.2648, 0.3671, 0.2545, 0.3661, 0.2545, 0.3232, 0.2744, 0.3239, 0.2755, 0.3685, 0.2648, 0.3671, 0.2646, 0.3234, 0.2841, 0.324, 0.2865, 0.3685, 0.2755, 0.3685, 0.2744, 0.3239, 0.2939, 0.3232, 0.297, 0.3668, 0.2865, 0.3685, 0.2841, 0.324, 0.2433, 0.4274, 0.2393, 0.4884, 0.2254, 0.4899, 0.2321, 0.4292, 0.2108, 0.3762, 0.2049, 0.3663, 0.2075, 0.3614, 0.216, 0.3771, 0.2049, 0.3663, 0.1947, 0.3653, 0.1908, 0.3607, 0.2075, 0.3614, 0.1947, 0.3653, 0.189, 0.3756, 0.1824, 0.3764, 0.1908, 0.3607, 0.189, 0.3756, 0.1945, 0.3858, 0.1908, 0.3912, 0.1824, 0.3764, 0.1945, 0.3858, 0.2058, 0.3854, 0.2076, 0.3912, 0.1908, 0.3912, 0.2058, 0.3854, 0.2108, 0.3762, 0.216, 0.3771, 0.2076, 0.3912, 0.1945, 0.3858, 0.189, 0.3756, 0.2002, 0.3761, 0.2058, 0.3854, 0.1945, 0.3858, 0.2002, 0.3761, 0.2049, 0.3663, 0.2108, 0.3762, 0.2002, 0.3761, 0.2108, 0.3762, 0.2058, 0.3854, 0.2002, 0.3761, 0.1947, 0.3653, 0.2049, 0.3663, 0.2002, 0.3761])
me_apple.materials.append(mat_apple_1_material)
me_apple.materials.append(mat_stem)
me_apple.use_remesh_preserve_volume = False
me_apple.use_remesh_preserve_attributes = False
me_apple.use_mirror_vertex_groups = False
me_apple.update()

# ---- objects
ob_apple_1 = bpy.data.objects.new('Apple_1', me_apple)

# ---- transforms, parenting, visibility, modifiers, constraints
ob_apple_1.location = (0.0, 0.0, 0.0)
ob_apple_1.lineart.crease_threshold = 0.0
_m = ob_apple_1.modifiers.new('Auto Smooth', 'NODES')
_m.node_group = ng_auto_smooth
_gi = [s.identifier for s in ng_auto_smooth.interface.items_tree if s.item_type == 'SOCKET' and s.in_out == 'INPUT']
_m[_gi[1]] = 3.131  # Angle

# ---- collection membership
col_collection_1.objects.link(ob_apple_1)

# ---- scene / render settings (as saved in the file)
scene.frame_start = 1; scene.frame_end = 250; scene.frame_set(115)
scene.render.engine = 'CYCLES'
scene.render.resolution_x = 1024
scene.render.resolution_y = 1024
scene.render.resolution_percentage = 50
scene.render.dither_intensity = 0.0
scene.render.film_transparent = True
scene.cycles.samples = 512
scene.cycles.sampling_pattern = 'TABULATED_SOBOL'
scene.cycles.use_adaptive_sampling = False
scene.cycles.use_light_tree = False
scene.cycles.blur_glossy = 0.0
scene.cycles.film_transparent_glass = True
scene.cycles.sample_clamp_indirect = 0.0
scene.view_settings.view_transform = 'Standard'
bpy.context.view_layer.update()

# ---- added for rendering (the .blend has no active camera and no usable light): camera, sun
cam_auto = bpy.data.cameras.new('AutoCamera')
cam_auto.lens = 50.0
cam_auto.sensor_width = 36.0
cam_auto.clip_end = 1000.0
ob_auto_camera = bpy.data.objects.new('AutoCamera', cam_auto)
scene.collection.objects.link(ob_auto_camera)
ob_auto_camera.location = (7.18131, -8.61757, 5.74505)
ob_auto_camera.rotation_euler = (1.09748, -7.21219e-08, 0.694738)
scene.camera = ob_auto_camera
light_auto_sun = bpy.data.lights.new('AutoSun', 'SUN')
light_auto_sun.energy = 3.0
light_auto_sun.angle = 0.0523599
ob_auto_sun = bpy.data.objects.new('AutoSun', light_auto_sun)
scene.collection.objects.link(ob_auto_sun)
ob_auto_sun.rotation_euler = (0.872665, 0.174533, 0.523599)
bpy.context.view_layer.update()
